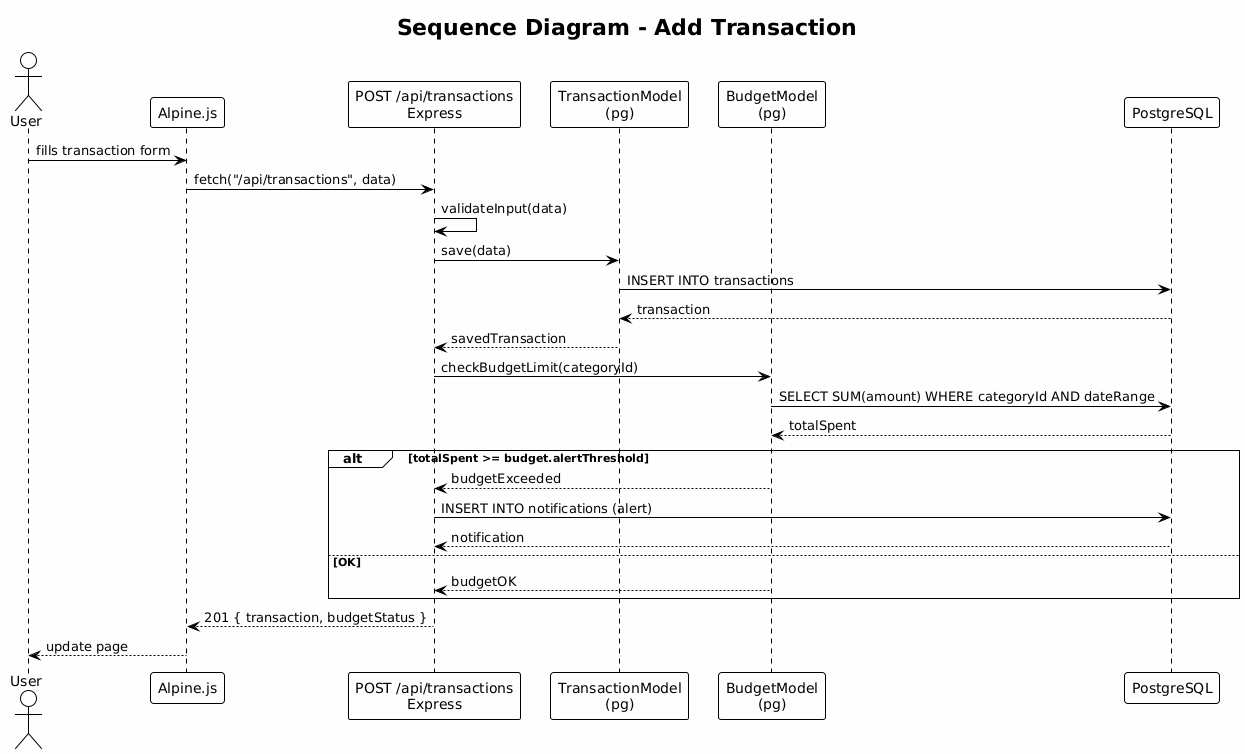

The diagram above was rendered by PlantUML. Its source (embedded in the PNG):
@startuml
!theme plain
skinparam backgroundColor #FEFEFE

title Sequence Diagram - Add Transaction

actor User
participant "Alpine.js" as V
participant "POST /api/transactions\nExpress" as C
participant "TransactionModel\n(pg)" as TM
participant "BudgetModel\n(pg)" as BM
participant "PostgreSQL" as DB

User -> V : fills transaction form
V -> C : fetch("/api/transactions", data)
C -> C : validateInput(data)
C -> TM : save(data)
TM -> DB : INSERT INTO transactions
DB --> TM : transaction
TM --> C : savedTransaction
C -> BM : checkBudgetLimit(categoryId)
BM -> DB : SELECT SUM(amount) WHERE categoryId AND dateRange
DB --> BM : totalSpent
alt totalSpent >= budget.alertThreshold
    BM --> C : budgetExceeded
    C -> DB : INSERT INTO notifications (alert)
    DB --> C : notification
else OK
    BM --> C : budgetOK
end
C --> V : 201 { transaction, budgetStatus }
V --> User : update page
@enduml